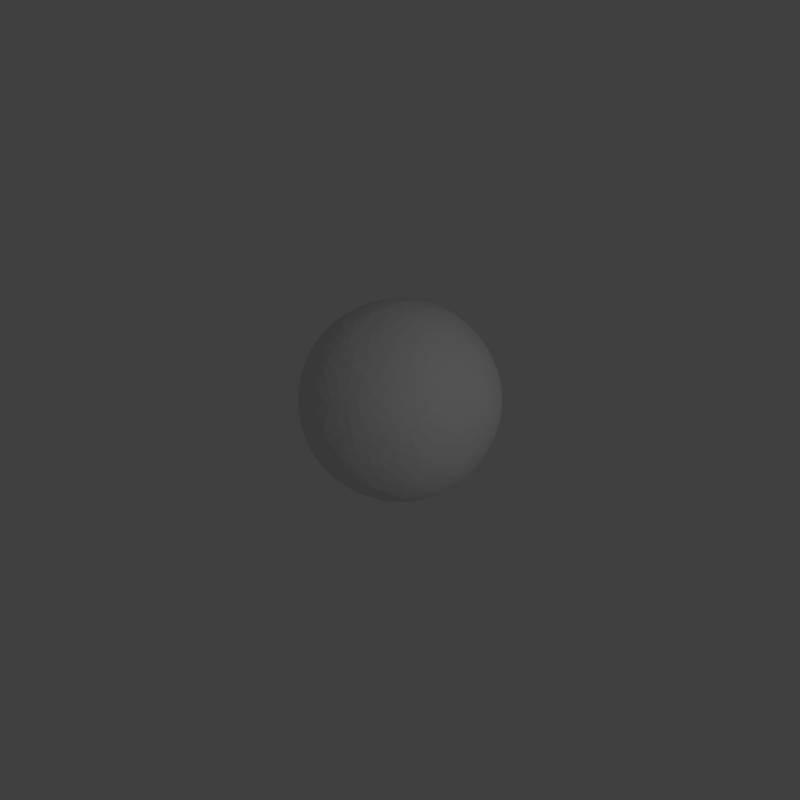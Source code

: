 # Source: newsmoke.blend  (saved by Blender 2.68.0; exported with 4.5.12 LTS)
import bpy
from mathutils import Matrix  # noqa: F401  (used for matrix-valued properties, if any)

bpy.ops.wm.read_factory_settings(use_empty=True)
scene = bpy.context.scene
scene.name = 'Scene'

# ---- collections
col_collection_1 = bpy.data.collections.new('Collection 1'); scene.collection.children.link(col_collection_1)

# ---- materials (node trees are filled in below, after node groups)
mat_material_001 = bpy.data.materials.new('Material.001')
mat_material_001.alpha_threshold = 0.0
mat_material_001.use_transparent_shadow = False
mat_material_001.roughness = 0.5
mat_material_003 = bpy.data.materials.new('Material.003')
mat_material_003.alpha_threshold = 0.0
mat_material_003.use_transparent_shadow = False
mat_material_003.roughness = 0.5
mat_material_003.line_color = (0.0, 0.0, 0.0, 1.0)

# ---- material node trees

# ---- world
world_world = bpy.data.worlds.new('World'); scene.world = world_world
world_world.color = (0.05088, 0.05088, 0.05088)
world_world.use_sun_shadow = False
world_world.sun_shadow_jitter_overblur = 0.0
world_world.cycles.sampling_method = 'MANUAL'
world_world.cycles.sample_map_resolution = 256

# ---- cameras
cam_camera = bpy.data.cameras.new('Camera')
cam_camera.clip_end = 100.0
cam_camera.lens = 35.0
cam_camera.sensor_width = 32.0
cam_camera.sensor_height = 18.0
cam_camera.ortho_scale = 7.314
cam_camera.dof.focus_distance = 0.0
cam_camera.dof.aperture_fstop = 128.0

# ---- lights
light_lamp = bpy.data.lights.new('Lamp', 'POINT')
light_lamp.transmission_factor = 0.0
light_lamp.cutoff_distance = 30.0
light_lamp.energy = 100.0
light_lamp.shadow_buffer_clip_start = 1.001
light_lamp.shadow_soft_size = 0.1
light_lamp.shadow_maximum_resolution = 0.006
light_lamp.use_absolute_resolution = True
light_lamp.cycles.use_multiple_importance_sampling = False

# ---- meshes
me_icosphere = bpy.data.meshes.new('Icosphere')
me_icosphere.from_pydata([(0.08587, -0.2643, -0.8901), (0.1363, -0.2137, -0.8992), (0.1055, -0.3246, -0.8664), (0.01534, -0.2529, -0.8992), (0.05267, -0.1621, -0.9191), (0.2056, -0.2782, -0.8645), (-0.002866, -0.3459, -0.8645), (0.6588, -0.2767, -0.5992), (0.6199, -0.3357, -0.6131), (0.6449, -0.2206, -0.6344), (0.7074, -0.2721, -0.5462), (0.6741, -0.3659, -0.5344), (0.5675, -0.2835, -0.6817), (0.7183, -0.1739, -0.5664), (-0.2248, -0.1633, -0.8901), (-0.1611, -0.1956, -0.8992), (-0.2761, -0.2006, -0.8664), (-0.2358, -0.09275, -0.8992), (-0.1379, -0.1002, -0.9191), (-0.201, -0.2815, -0.8645), (-0.3299, -0.1042, -0.8645), (-0.2248, 0.1633, -0.8901), (-0.2358, 0.09275, -0.8992), (-0.2761, 0.2006, -0.8664), (-0.1611, 0.1956, -0.8992), (-0.1379, 0.1002, -0.9191), (-0.3299, 0.1042, -0.8645), (-0.201, 0.2815, -0.8645), (0.08587, 0.2643, -0.8901), (0.01534, 0.2529, -0.8992), (0.1055, 0.3246, -0.8664), (0.1363, 0.2137, -0.8992), (0.05267, 0.1621, -0.9191), (-0.002866, 0.3459, -0.8645), (0.2056, 0.2782, -0.8645), (0.8305, -0.2767, -0.3213), (0.8049, -0.2721, -0.3884), (0.8558, -0.2206, -0.2931), (0.8256, -0.3357, -0.2803), (0.7794, -0.3659, -0.3639), (0.8279, -0.1739, -0.3892), (0.8635, -0.2835, -0.2027), (-0.006552, -0.8754, -0.3213), (-0.01009, -0.8496, -0.3884), (0.05465, -0.8821, -0.2931), (-0.06417, -0.8889, -0.2803), (-0.1071, -0.8543, -0.3639), (0.09043, -0.8411, -0.3892), (-0.002817, -0.9088, -0.2027), (-0.8346, -0.2643, -0.3213), (-0.8112, -0.2529, -0.3884), (-0.8221, -0.3246, -0.2931), (-0.8652, -0.2137, -0.2803), (-0.8456, -0.1621, -0.3639), (-0.772, -0.3459, -0.3892), (-0.8652, -0.2782, -0.2027), (-0.5092, 0.7121, -0.3213), (-0.4912, 0.6933, -0.3884), (-0.5627, 0.6815, -0.2931), (-0.4706, 0.7569, -0.2803), (-0.4155, 0.7541, -0.3639), (-0.5675, 0.6273, -0.3892), (-0.5319, 0.7369, -0.2027), (0.5198, 0.7043, -0.3213), (0.5076, 0.6814, -0.3884), (0.4743, 0.7458, -0.2931), (0.5744, 0.6814, -0.2803), (0.5888, 0.6282, -0.3639), (0.4212, 0.7336, -0.3892), (0.5365, 0.7336, -0.2027), (0.7446, -0.541, -0.1495), (0.7768, -0.4858, -0.1827), (0.7504, -0.5452, -0.08222), (0.7021, -0.5887, -0.1827), (0.7267, -0.528, -0.2586), (0.8087, -0.4521, -0.09317), (0.6799, -0.6294, -0.09317), (-0.2844, -0.8754, -0.1495), (-0.222, -0.8889, -0.1827), (-0.2866, -0.8821, -0.08222), (-0.3429, -0.8496, -0.1827), (-0.2776, -0.8543, -0.2586), (-0.18, -0.9088, -0.09317), (-0.3885, -0.8411, -0.09317), (-0.9204, 0.0, -0.1495), (-0.914, -0.06357, -0.1827), (-0.9275, 0.0, -0.08222), (-0.914, 0.06357, -0.1827), (-0.8983, 0.0, -0.2586), (-0.92, -0.1096, -0.09317), (-0.92, 0.1096, -0.09317), (-0.2844, 0.8754, -0.1495), (-0.3429, 0.8496, -0.1827), (-0.2866, 0.8821, -0.08222), (-0.222, 0.8889, -0.1827), (-0.2776, 0.8543, -0.2586), (-0.3885, 0.8411, -0.09317), (-0.18, 0.9088, -0.09317), (0.7446, 0.541, -0.1495), (0.7021, 0.5887, -0.1827), (0.7504, 0.5452, -0.08222), (0.7768, 0.4858, -0.1827), (0.7267, 0.528, -0.2586), (0.6799, 0.6294, -0.09317), (0.8087, 0.4521, -0.09317), (0.3703, -0.6111, 0.5992), (0.4123, -0.636, 0.5462), (0.3921, -0.5576, 0.6344), (0.3042, -0.636, 0.6131), (0.3303, -0.6922, 0.5344), (0.4789, -0.5629, 0.5664), (0.2924, -0.5629, 0.6817), (-0.4668, -0.541, 0.5992), (-0.4774, -0.5887, 0.5462), (-0.4091, -0.5452, 0.6344), (-0.5109, -0.4858, 0.6131), (-0.5563, -0.528, 0.5344), (-0.3874, -0.6294, 0.5664), (-0.445, -0.4521, 0.6817), (-0.6588, 0.2767, 0.5992), (-0.7074, 0.2721, 0.5462), (-0.6449, 0.2206, 0.6344), (-0.6199, 0.3357, 0.6131), (-0.6741, 0.3659, 0.5344), (-0.7183, 0.1739, 0.5664), (-0.5675, 0.2835, 0.6817), (0.05962, 0.7121, 0.5992), (0.04023, 0.7569, 0.5462), (0.01053, 0.6815, 0.6344), (0.1277, 0.6933, 0.6131), (0.1397, 0.7541, 0.5344), (-0.05659, 0.7369, 0.5664), (0.09429, 0.6273, 0.6817), (0.6956, 0.1633, 0.5992), (0.7323, 0.1956, 0.5462), (0.6514, 0.2006, 0.6344), (0.6988, 0.09275, 0.6131), (0.7604, 0.1002, 0.5344), (0.6834, 0.2815, 0.5664), (0.6257, 0.1042, 0.6817), (-0.05962, -0.7121, -0.5992), (-0.01053, -0.6815, -0.6344), (-0.04023, -0.7569, -0.5462), (-0.1277, -0.6933, -0.6131), (-0.09429, -0.6273, -0.6817), (0.05659, -0.7369, -0.5664), (-0.1397, -0.7541, -0.5344), (0.1734, -0.5338, -0.7347), (0.1549, -0.4766, -0.7782), (0.2433, -0.5408, -0.7106), (0.1211, -0.5806, -0.7106), (0.05162, -0.5153, -0.7672), (0.2611, -0.4472, -0.7672), (0.2032, -0.6255, -0.6514), (0.4668, -0.541, -0.5992), (0.5109, -0.4858, -0.6131), (0.4774, -0.5887, -0.5462), (0.4091, -0.5452, -0.6344), (0.445, -0.4521, -0.6817), (0.5563, -0.528, -0.5344), (0.3874, -0.6294, -0.5664), (0.6588, 0.2767, -0.5992), (0.6449, 0.2206, -0.6344), (0.6199, 0.3357, -0.6131), (0.7074, 0.2721, -0.5462), (0.7183, 0.1739, -0.5664), (0.5675, 0.2835, -0.6817), (0.6741, 0.3659, -0.5344), (0.5612, 0.0, -0.7347), (0.5896, -0.06424, -0.7106), (0.5011, 0.0, -0.7782), (0.5896, 0.06424, -0.7106), (0.6577, 0.0, -0.6514), (0.5061, -0.1102, -0.7672), (0.5061, 0.1102, -0.7672), (0.2779, 0.0, -0.8901), (0.2453, -0.06357, -0.8992), (0.2453, 0.06357, -0.8992), (0.3413, 0.0, -0.8664), (0.3281, -0.1096, -0.8645), (0.1704, 0.0, -0.9191), (0.3281, 0.1096, -0.8645), (-0.6956, -0.1633, -0.5992), (-0.6514, -0.2006, -0.6344), (-0.7323, -0.1956, -0.5462), (-0.6988, -0.09275, -0.6131), (-0.6257, -0.1042, -0.6817), (-0.6834, -0.2815, -0.5664), (-0.7604, -0.1002, -0.5344), (-0.4541, -0.3299, -0.7347), (-0.4054, -0.2946, -0.7782), (-0.4392, -0.3985, -0.7106), (-0.5147, -0.2946, -0.7106), (-0.4742, -0.2083, -0.7672), (-0.3447, -0.3866, -0.7672), (-0.5321, -0.3866, -0.6514), (-0.3703, -0.6111, -0.5992), (-0.3042, -0.636, -0.6131), (-0.4123, -0.636, -0.5462), (-0.3921, -0.5576, -0.6344), (-0.2924, -0.5629, -0.6817), (-0.3303, -0.6922, -0.5344), (-0.4789, -0.5629, -0.5664), (-0.3703, 0.6111, -0.5992), (-0.3921, 0.5576, -0.6344), (-0.4123, 0.636, -0.5462), (-0.3042, 0.636, -0.6131), (-0.2924, 0.5629, -0.6817), (-0.4789, 0.5629, -0.5664), (-0.3303, 0.6922, -0.5344), (-0.4541, 0.3299, -0.7347), (-0.4054, 0.2946, -0.7782), (-0.5147, 0.2946, -0.7106), (-0.4392, 0.3985, -0.7106), (-0.3447, 0.3866, -0.7672), (-0.4742, 0.2083, -0.7672), (-0.5321, 0.3866, -0.6514), (-0.6956, 0.1633, -0.5992), (-0.6988, 0.09275, -0.6131), (-0.7323, 0.1956, -0.5462), (-0.6514, 0.2006, -0.6344), (-0.6257, 0.1042, -0.6817), (-0.7604, 0.1002, -0.5344), (-0.6834, 0.2815, -0.5664), (0.4668, 0.541, -0.5992), (0.4091, 0.5452, -0.6344), (0.4774, 0.5887, -0.5462), (0.5109, 0.4858, -0.6131), (0.445, 0.4521, -0.6817), (0.3874, 0.6294, -0.5664), (0.5563, 0.528, -0.5344), (0.1734, 0.5338, -0.7347), (0.1549, 0.4766, -0.7782), (0.1211, 0.5806, -0.7106), (0.2433, 0.5408, -0.7106), (0.2611, 0.4472, -0.7672), (0.05162, 0.5153, -0.7672), (0.2032, 0.6255, -0.6514), (-0.05962, 0.7121, -0.5992), (-0.1277, 0.6933, -0.6131), (-0.04023, 0.7569, -0.5462), (-0.01053, 0.6815, -0.6344), (-0.09429, 0.6273, -0.6817), (-0.1397, 0.7541, -0.5344), (0.05659, 0.7369, -0.5664), (0.9204, 0.0, 0.1495), (0.9275, 0.0, 0.08222), (0.914, 0.06357, 0.1827), (0.914, -0.06357, 0.1827), (0.92, -0.1096, 0.09317), (0.92, 0.1096, 0.09317), (0.8983, 0.0, 0.2586), (0.9081, 0.0, -0.1734), (0.8993, -0.06424, -0.2095), (0.8993, 0.06424, -0.2095), (0.9202, 0.0, -0.1002), (0.9125, -0.1102, -0.1095), (0.8767, 0.0, -0.2969), (0.9125, 0.1102, -0.1095), (0.8305, 0.2767, -0.3213), (0.8049, 0.2721, -0.3884), (0.8256, 0.3357, -0.2803), (0.8558, 0.2206, -0.2931), (0.8279, 0.1739, -0.3892), (0.7794, 0.3659, -0.3639), (0.8635, 0.2835, -0.2027), (0.2844, -0.8754, 0.1495), (0.2866, -0.8821, 0.08222), (0.3429, -0.8496, 0.1827), (0.222, -0.8889, 0.1827), (0.18, -0.9088, 0.09317), (0.3885, -0.8411, 0.09317), (0.2776, -0.8543, 0.2586), (0.2806, -0.8637, -0.1734), (0.2168, -0.8751, -0.2095), (0.339, -0.8354, -0.2095), (0.2843, -0.8751, -0.1002), (0.1772, -0.9019, -0.1095), (0.2709, -0.8338, -0.2969), (0.3868, -0.8338, -0.1095), (0.5198, -0.7043, -0.3213), (0.5076, -0.6814, -0.3884), (0.5744, -0.6814, -0.2803), (0.4743, -0.7458, -0.2931), (0.4212, -0.7336, -0.3892), (0.5888, -0.6282, -0.3639), (0.5365, -0.7336, -0.2027), (-0.7446, -0.541, 0.1495), (-0.7504, -0.5452, 0.08222), (-0.7021, -0.5887, 0.1827), (-0.7768, -0.4858, 0.1827), (-0.8087, -0.4521, 0.09317), (-0.6799, -0.6294, 0.09317), (-0.7267, -0.528, 0.2586), (-0.7347, -0.5338, -0.1734), (-0.7653, -0.4766, -0.2095), (-0.6898, -0.5806, -0.2095), (-0.7444, -0.5408, -0.1002), (-0.803, -0.4472, -0.1095), (-0.7093, -0.5153, -0.2969), (-0.6735, -0.6255, -0.1095), (-0.5092, -0.7121, -0.3213), (-0.4912, -0.6933, -0.3884), (-0.4706, -0.7569, -0.2803), (-0.5627, -0.6815, -0.2931), (-0.5675, -0.6273, -0.3892), (-0.4155, -0.7541, -0.3639), (-0.5319, -0.7369, -0.2027), (-0.7446, 0.541, 0.1495), (-0.7504, 0.5452, 0.08222), (-0.7768, 0.4858, 0.1827), (-0.7021, 0.5887, 0.1827), (-0.6799, 0.6294, 0.09317), (-0.8087, 0.4521, 0.09317), (-0.7267, 0.528, 0.2586), (-0.7347, 0.5338, -0.1734), (-0.6898, 0.5806, -0.2095), (-0.7653, 0.4766, -0.2095), (-0.7444, 0.5408, -0.1002), (-0.6735, 0.6255, -0.1095), (-0.7093, 0.5153, -0.2969), (-0.803, 0.4472, -0.1095), (-0.8346, 0.2643, -0.3213), (-0.8112, 0.2529, -0.3884), (-0.8652, 0.2137, -0.2803), (-0.8221, 0.3246, -0.2931), (-0.772, 0.3459, -0.3892), (-0.8456, 0.1621, -0.3639), (-0.8652, 0.2782, -0.2027), (0.2844, 0.8754, 0.1495), (0.2866, 0.8821, 0.08222), (0.222, 0.8889, 0.1827), (0.3429, 0.8496, 0.1827), (0.3885, 0.8411, 0.09317), (0.18, 0.9088, 0.09317), (0.2776, 0.8543, 0.2586), (0.2806, 0.8637, -0.1734), (0.339, 0.8354, -0.2095), (0.2168, 0.8751, -0.2095), (0.2843, 0.8751, -0.1002), (0.3868, 0.8338, -0.1095), (0.2709, 0.8338, -0.2969), (0.1772, 0.9019, -0.1095), (-0.006552, 0.8754, -0.3213), (-0.01009, 0.8496, -0.3884), (-0.06417, 0.8889, -0.2803), (0.05465, 0.8821, -0.2931), (0.09043, 0.8411, -0.3892), (-0.1071, 0.8543, -0.3639), (-0.002816, 0.9088, -0.2027), (0.5092, -0.7121, 0.3213), (0.5627, -0.6815, 0.2931), (0.4912, -0.6933, 0.3884), (0.4706, -0.7569, 0.2803), (0.5319, -0.7369, 0.2027), (0.5675, -0.6273, 0.3892), (0.4155, -0.7541, 0.3639), (0.7347, -0.5338, 0.1734), (0.7444, -0.5408, 0.1002), (0.7653, -0.4766, 0.2095), (0.6898, -0.5806, 0.2095), (0.6735, -0.6255, 0.1095), (0.803, -0.4472, 0.1095), (0.7093, -0.5153, 0.2969), (0.8346, -0.2643, 0.3213), (0.8652, -0.2137, 0.2803), (0.8112, -0.2529, 0.3884), (0.8221, -0.3246, 0.2931), (0.8652, -0.2782, 0.2027), (0.8456, -0.1621, 0.3639), (0.772, -0.3459, 0.3892), (-0.5198, -0.7043, 0.3213), (-0.4743, -0.7458, 0.2931), (-0.5076, -0.6814, 0.3884), (-0.5744, -0.6814, 0.2803), (-0.5365, -0.7336, 0.2027), (-0.4212, -0.7336, 0.3892), (-0.5888, -0.6282, 0.3639), (-0.2806, -0.8637, 0.1734), (-0.2843, -0.8751, 0.1002), (-0.2168, -0.8751, 0.2095), (-0.339, -0.8354, 0.2095), (-0.3868, -0.8338, 0.1095), (-0.1772, -0.9019, 0.1095), (-0.2709, -0.8338, 0.2969), (0.006552, -0.8754, 0.3213), (0.06417, -0.8889, 0.2803), (0.01009, -0.8496, 0.3884), (-0.05465, -0.8821, 0.2931), (0.002816, -0.9088, 0.2027), (0.1071, -0.8543, 0.3639), (-0.09043, -0.8411, 0.3892), (-0.8305, 0.2767, 0.3213), (-0.8558, 0.2206, 0.2931), (-0.8049, 0.2721, 0.3884), (-0.8256, 0.3357, 0.2803), (-0.8635, 0.2835, 0.2027), (-0.8279, 0.1739, 0.3892), (-0.7794, 0.3659, 0.3639), (-0.9081, 0.0, 0.1734), (-0.9202, 0.0, 0.1002), (-0.8993, -0.06424, 0.2095), (-0.8993, 0.06424, 0.2095), (-0.9125, 0.1102, 0.1095), (-0.9125, -0.1102, 0.1095), (-0.8767, 0.0, 0.2969), (-0.8305, -0.2767, 0.3213), (-0.8256, -0.3357, 0.2803), (-0.8049, -0.2721, 0.3884), (-0.8558, -0.2206, 0.2931), (-0.8635, -0.2835, 0.2027), (-0.7794, -0.3659, 0.3639), (-0.8279, -0.1739, 0.3892), (0.006552, 0.8754, 0.3213), (-0.05465, 0.8821, 0.2931), (0.01009, 0.8496, 0.3884), (0.06417, 0.8889, 0.2803), (0.002817, 0.9088, 0.2027), (-0.09043, 0.8411, 0.3892), (0.1071, 0.8543, 0.3639), (-0.2806, 0.8637, 0.1734), (-0.2843, 0.8751, 0.1002), (-0.339, 0.8354, 0.2095), (-0.2168, 0.8751, 0.2095), (-0.1772, 0.9019, 0.1095), (-0.3868, 0.8338, 0.1095), (-0.2709, 0.8338, 0.2969), (-0.5198, 0.7043, 0.3213), (-0.5744, 0.6814, 0.2803), (-0.5076, 0.6814, 0.3884), (-0.4743, 0.7458, 0.2931), (-0.5365, 0.7336, 0.2027), (-0.5888, 0.6282, 0.3639), (-0.4212, 0.7336, 0.3892), (0.8346, 0.2643, 0.3213), (0.8221, 0.3246, 0.2931), (0.8112, 0.2529, 0.3884), (0.8652, 0.2137, 0.2803), (0.8652, 0.2782, 0.2027), (0.772, 0.3459, 0.3892), (0.8456, 0.1621, 0.3639), (0.7347, 0.5338, 0.1734), (0.7444, 0.5408, 0.1002), (0.6898, 0.5806, 0.2095), (0.7653, 0.4766, 0.2095), (0.803, 0.4472, 0.1095), (0.6735, 0.6255, 0.1095), (0.7093, 0.5153, 0.2969), (0.5092, 0.7121, 0.3213), (0.4706, 0.7569, 0.2803), (0.4912, 0.6933, 0.3884), (0.5627, 0.6815, 0.2931), (0.5319, 0.7369, 0.2027), (0.4155, 0.7541, 0.3639), (0.5675, 0.6273, 0.3892), (0.2248, -0.1633, 0.8901), (0.2761, -0.2006, 0.8664), (0.2358, -0.09275, 0.8992), (0.1611, -0.1956, 0.8992), (0.201, -0.2815, 0.8645), (0.3299, -0.1042, 0.8645), (0.1379, -0.1002, 0.9191), (0.4541, -0.3299, 0.7347), (0.4392, -0.3985, 0.7106), (0.5147, -0.2946, 0.7106), (0.4054, -0.2946, 0.7782), (0.3447, -0.3866, 0.7672), (0.5321, -0.3866, 0.6514), (0.4742, -0.2083, 0.7672), (0.6956, -0.1633, 0.5992), (0.7323, -0.1956, 0.5462), (0.6988, -0.09275, 0.6131), (0.6514, -0.2006, 0.6344), (0.6834, -0.2815, 0.5664), (0.7604, -0.1002, 0.5344), (0.6257, -0.1042, 0.6817), (-0.08587, -0.2643, 0.8901), (-0.1055, -0.3246, 0.8664), (-0.01534, -0.2529, 0.8992), (-0.1363, -0.2137, 0.8992), (-0.2056, -0.2782, 0.8645), (0.002866, -0.3459, 0.8645), (-0.05267, -0.1621, 0.9191), (-0.1734, -0.5338, 0.7347), (-0.2433, -0.5408, 0.7106), (-0.1211, -0.5806, 0.7106), (-0.1549, -0.4766, 0.7782), (-0.2611, -0.4472, 0.7672), (-0.2032, -0.6255, 0.6514), (-0.05162, -0.5153, 0.7672), (0.05962, -0.7121, 0.5992), (0.04023, -0.7569, 0.5462), (0.1277, -0.6933, 0.6131), (0.01053, -0.6815, 0.6344), (-0.05659, -0.7369, 0.5664), (0.1397, -0.7541, 0.5344), (0.09429, -0.6273, 0.6817), (-0.2779, 0.0, 0.8901), (-0.3413, 0.0, 0.8664), (-0.2453, -0.06357, 0.8992), (-0.2453, 0.06357, 0.8992), (-0.3281, 0.1096, 0.8645), (-0.3281, -0.1096, 0.8645), (-0.1704, 0.0, 0.9191), (-0.5612, 0.0, 0.7347), (-0.5896, 0.06424, 0.7106), (-0.5896, -0.06424, 0.7106), (-0.5011, 0.0, 0.7782), (-0.5061, 0.1102, 0.7672), (-0.6577, 0.0, 0.6514), (-0.5061, -0.1102, 0.7672), (-0.6588, -0.2767, 0.5992), (-0.7074, -0.2721, 0.5462), (-0.6199, -0.3357, 0.6131), (-0.6449, -0.2206, 0.6344), (-0.7183, -0.1739, 0.5664), (-0.6741, -0.3659, 0.5344), (-0.5675, -0.2835, 0.6817), (-0.08587, 0.2643, 0.8901), (-0.1055, 0.3246, 0.8664), (-0.1363, 0.2137, 0.8992), (-0.01534, 0.2529, 0.8992), (0.002866, 0.3459, 0.8645), (-0.2056, 0.2782, 0.8645), (-0.05267, 0.1621, 0.9191), (-0.1734, 0.5338, 0.7347), (-0.1211, 0.5806, 0.7106), (-0.2433, 0.5408, 0.7106), (-0.1549, 0.4766, 0.7782), (-0.05162, 0.5153, 0.7672), (-0.2032, 0.6255, 0.6514), (-0.2611, 0.4472, 0.7672), (-0.4668, 0.541, 0.5992), (-0.4774, 0.5887, 0.5462), (-0.5109, 0.4858, 0.6131), (-0.4091, 0.5452, 0.6344), (-0.3874, 0.6294, 0.5664), (-0.5563, 0.528, 0.5344), (-0.445, 0.4521, 0.6817), (0.2248, 0.1633, 0.8901), (0.2761, 0.2006, 0.8664), (0.1611, 0.1956, 0.8992), (0.2358, 0.09275, 0.8992), (0.3299, 0.1042, 0.8645), (0.201, 0.2815, 0.8645), (0.1379, 0.1002, 0.9191), (0.4541, 0.3299, 0.7347), (0.5147, 0.2946, 0.7106), (0.4392, 0.3985, 0.7106), (0.4054, 0.2946, 0.7782), (0.4742, 0.2083, 0.7672), (0.5321, 0.3866, 0.6514), (0.3447, 0.3866, 0.7672), (0.3703, 0.6111, 0.5992), (0.4123, 0.636, 0.5462), (0.3042, 0.636, 0.6131), (0.3921, 0.5576, 0.6344), (0.4789, 0.5629, 0.5664), (0.3303, 0.6922, 0.5344), (0.2924, 0.5629, 0.6817), (0.4971, -0.3612, -0.7001), (0.5653, -0.4107, -0.6193), (0.6224, -0.4522, -0.5305), (0.09445, -0.7909, -0.4829), (-0.02056, -0.8064, -0.4701), (-0.1322, -0.8083, -0.4499), (-0.1086, -0.3342, -0.8627), (-0.07461, -0.2296, -0.9019), (-0.04032, -0.1241, -0.9253), (0.4971, 0.3612, -0.7001), (0.5653, 0.4107, -0.6193), (0.6224, 0.4522, -0.5305), (0.7814, -0.1546, -0.4829), (0.7606, -0.2688, -0.4701), (0.7279, -0.3755, -0.4499), (-0.723, -0.3342, -0.4829), (-0.7733, -0.2296, -0.4701), (-0.8096, -0.1241, -0.4499), (-0.3514, 0.0, -0.8627), (-0.2415, 0.0, -0.9019), (-0.1305, 0.0, -0.9253), (-0.5413, 0.5844, -0.4829), (-0.4574, 0.6645, -0.4701), (-0.3682, 0.7316, -0.4499), (-0.1086, 0.3342, -0.8627), (-0.07461, 0.2296, -0.9019), (-0.04032, 0.1241, -0.9253), (0.3885, 0.6954, -0.4829), (0.4906, 0.6403, -0.4701), (0.582, 0.5763, -0.4499), (0.8988, 0.2066, 0.1315), (0.894, 0.1419, 0.2286), (0.8748, 0.07669, 0.3194), (0.8485, -0.3612, -0.1315), (0.8067, -0.4107, -0.2286), (0.7528, -0.4522, -0.3194), (0.4742, -0.7909, 0.1315), (0.4112, -0.8064, 0.2286), (0.3433, -0.8083, 0.3194), (-0.08127, -0.9186, -0.1315), (-0.1413, -0.8941, -0.2286), (-0.1974, -0.8557, -0.3194), (-0.6057, -0.6954, 0.1315), (-0.6399, -0.6403, 0.2286), (-0.6627, -0.5763, 0.3194), (-0.8988, -0.2066, -0.1315), (-0.894, -0.1419, -0.2286), (-0.8748, -0.07669, -0.3194), (-0.8485, 0.3612, 0.1315), (-0.8067, 0.4107, 0.2286), (-0.7528, 0.4522, 0.3194), (-0.4742, 0.7909, -0.1315), (-0.4112, 0.8064, -0.2286), (-0.3433, 0.8083, -0.3194), (0.08127, 0.9186, 0.1315), (0.1413, 0.8941, 0.2286), (0.1974, 0.8557, 0.3194), (0.6057, 0.6954, -0.1315), (0.6399, 0.6403, -0.2286), (0.6627, 0.5763, -0.3194), (0.5413, -0.5844, 0.4829), (0.4574, -0.6645, 0.4701), (0.3682, -0.7316, 0.4499), (-0.3885, -0.6954, 0.4829), (-0.4906, -0.6403, 0.4701), (-0.582, -0.5763, 0.4499), (-0.7814, 0.1546, 0.4829), (-0.7606, 0.2688, 0.4701), (-0.7279, 0.3755, 0.4499), (-0.09445, 0.7909, 0.4829), (0.02056, 0.8064, 0.4701), (0.1322, 0.8083, 0.4499), (0.723, 0.3342, 0.4829), (0.7733, 0.2296, 0.4701), (0.8096, 0.1241, 0.4499), (0.3514, 0.0, 0.8627), (0.2415, 0.0, 0.9019), (0.1305, 0.0, 0.9253), (0.1899, -0.5844, 0.7001), (0.2159, -0.6645, 0.6193), (0.2377, -0.7316, 0.5305), (-0.4971, -0.3612, 0.7001), (-0.5653, -0.4107, 0.6193), (-0.6224, -0.4522, 0.5305), (-0.4971, 0.3612, 0.7001), (-0.5653, 0.4107, 0.6193), (-0.6224, 0.4522, 0.5305), (0.1899, 0.5844, 0.7001), (0.2159, 0.6645, 0.6193), (0.2377, 0.7316, 0.5305), (0.2843, -0.2066, -0.8627), (0.1953, -0.1419, -0.9019), (0.1056, -0.07669, -0.9253), (0.3885, -0.6954, -0.4829), (0.4906, -0.6403, -0.4701), (0.582, -0.5763, -0.4499), (-0.1899, -0.5844, -0.7001), (-0.2159, -0.6645, -0.6193), (-0.2377, -0.7316, -0.5305), (0.2843, 0.2066, -0.8627), (0.1953, 0.1419, -0.9019), (0.1056, 0.07669, -0.9253), (0.7814, 0.1546, -0.4829), (0.7606, 0.2688, -0.4701), (0.7279, 0.3755, -0.4499), (-0.5413, -0.5844, -0.4829), (-0.4574, -0.6645, -0.4701), (-0.3682, -0.7316, -0.4499), (-0.6144, 0.0, -0.7001), (-0.6987, 0.0, -0.6193), (-0.7693, 0.0, -0.5305), (-0.723, 0.3342, -0.4829), (-0.7733, 0.2296, -0.4701), (-0.8096, 0.1241, -0.4499), (-0.1899, 0.5844, -0.7001), (-0.2159, 0.6645, -0.6193), (-0.2377, 0.7316, -0.5305), (0.09445, 0.7909, -0.4829), (-0.02056, 0.8064, -0.4701), (-0.1322, 0.8083, -0.4499), (0.8485, 0.3612, -0.1315), (0.8067, 0.4107, -0.2286), (0.7528, 0.4522, -0.3194), (0.8988, -0.2066, 0.1315), (0.894, -0.1419, 0.2286), (0.8748, -0.07669, 0.3194), (0.6057, -0.6954, -0.1315), (0.6399, -0.6403, -0.2286), (0.6627, -0.5763, -0.3194), (0.08127, -0.9186, 0.1315), (0.1413, -0.8941, 0.2286), (0.1974, -0.8557, 0.3194), (-0.4742, -0.7909, -0.1315), (-0.4112, -0.8064, -0.2286), (-0.3433, -0.8083, -0.3194), (-0.8485, -0.3612, 0.1315), (-0.8067, -0.4107, 0.2286), (-0.7528, -0.4522, 0.3194), (-0.8988, 0.2066, -0.1315), (-0.894, 0.1419, -0.2286), (-0.8748, 0.07669, -0.3194), (-0.6057, 0.6954, 0.1315), (-0.6399, 0.6403, 0.2286), (-0.6627, 0.5763, 0.3194), (-0.08127, 0.9186, -0.1315), (-0.1413, 0.8941, -0.2286), (-0.1974, 0.8557, -0.3194), (0.4742, 0.7909, 0.1315), (0.4112, 0.8064, 0.2286), (0.3433, 0.8083, 0.3194), (0.723, -0.3342, 0.4829), (0.7733, -0.2296, 0.4701), (0.8096, -0.1241, 0.4499), (-0.09445, -0.7909, 0.4829), (0.02056, -0.8064, 0.4701), (0.1322, -0.8083, 0.4499), (-0.7814, -0.1546, 0.4829), (-0.7606, -0.2688, 0.4701), (-0.7279, -0.3755, 0.4499), (-0.3885, 0.6954, 0.4829), (-0.4906, 0.6403, 0.4701), (-0.582, 0.5763, 0.4499), (0.5413, 0.5844, 0.4829), (0.4574, 0.6645, 0.4701), (0.3682, 0.7316, 0.4499), (0.6144, 0.0, 0.7001), (0.6987, 0.0, 0.6193), (0.7693, 0.0, 0.5305), (0.1086, -0.3342, 0.8627), (0.07461, -0.2296, 0.9019), (0.04032, -0.1241, 0.9253), (-0.2843, -0.2066, 0.8627), (-0.1953, -0.1419, 0.9019), (-0.1056, -0.07669, 0.9253), (-0.2843, 0.2066, 0.8627), (-0.1953, 0.1419, 0.9019), (-0.1056, 0.07669, 0.9253), (0.1086, 0.3342, 0.8627), (0.07461, 0.2296, 0.9019), (0.04032, 0.1241, 0.9253), (-0.03572, -0.565, -0.7348), (0.05395, -0.6341, -0.6737), (0.141, -0.6934, -0.5998), (0.00643, -0.4353, -0.8191), (0.13, -0.4001, -0.8258), (0.2507, -0.3559, -0.8191), (0.2935, -0.6439, -0.5998), (0.3291, -0.5447, -0.6737), (0.361, -0.4361, -0.7348), (0.7031, 0.08018, -0.5998), (0.6197, 0.1446, -0.6737), (0.5263, 0.2086, -0.7348), (0.7031, -0.08018, -0.5998), (0.6197, -0.1446, -0.6737), (0.5263, -0.2086, -0.7348), (0.416, 0.1284, -0.8191), (0.4206, 0.0, -0.8258), (0.416, -0.1284, -0.8191), (-0.5484, -0.1406, -0.7348), (-0.5864, -0.2472, -0.6737), (-0.6159, -0.3484, -0.5998), (-0.412, -0.1406, -0.8191), (-0.3403, -0.2472, -0.8258), (-0.2611, -0.3484, -0.8191), (-0.5217, -0.4781, -0.5998), (-0.4163, -0.4813, -0.6737), (-0.3032, -0.4781, -0.7348), (-0.3032, 0.4781, -0.7348), (-0.4163, 0.4813, -0.6737), (-0.5217, 0.4781, -0.5998), (-0.2611, 0.3484, -0.8191), (-0.3403, 0.2472, -0.8258), (-0.412, 0.1406, -0.8191), (-0.6159, 0.3484, -0.5998), (-0.5864, 0.2472, -0.6737), (-0.5484, 0.1406, -0.7348), (0.361, 0.4361, -0.7348), (0.3291, 0.5447, -0.6737), (0.2935, 0.6439, -0.5998), (0.2507, 0.3559, -0.8191), (0.13, 0.4001, -0.8258), (0.00643, 0.4353, -0.8191), (0.141, 0.6934, -0.5998), (0.05395, 0.6341, -0.6737), (-0.03572, 0.565, -0.7348), (0.9187, -0.1284, -0.005726), (0.9267, 0.0, -0.006952), (0.9187, 0.1284, -0.005726), (0.8926, -0.2086, -0.1421), (0.8797, -0.1446, -0.253), (0.8509, -0.08018, -0.3606), (0.8926, 0.2086, -0.1421), (0.8797, 0.1446, -0.253), (0.8509, 0.08018, -0.3606), (0.1618, -0.9134, -0.005725), (0.2864, -0.8813, -0.006952), (0.406, -0.834, -0.005725), (0.07747, -0.9134, -0.1421), (0.1343, -0.8813, -0.253), (0.1867, -0.834, -0.3606), (0.4742, -0.7845, -0.1421), (0.4094, -0.7919, -0.253), (0.3392, -0.7845, -0.3606), (-0.8187, -0.4361, -0.005725), (-0.7497, -0.5447, -0.006952), (-0.6678, -0.6439, -0.005725), (-0.8448, -0.3559, -0.1421), (-0.7967, -0.4001, -0.253), (-0.7355, -0.4353, -0.3606), (-0.5996, -0.6934, -0.1421), (-0.6267, -0.6341, -0.253), (-0.6413, -0.565, -0.3606), (-0.6678, 0.6439, -0.005725), (-0.7497, 0.5447, -0.006952), (-0.8187, 0.4361, -0.005725), (-0.5996, 0.6934, -0.1421), (-0.6267, 0.6341, -0.253), (-0.6413, 0.565, -0.3606), (-0.8448, 0.3559, -0.1421), (-0.7967, 0.4001, -0.253), (-0.7355, 0.4353, -0.3606), (0.406, 0.834, -0.005725), (0.2864, 0.8813, -0.006952), (0.1618, 0.9134, -0.005725), (0.4742, 0.7845, -0.1421), (0.4094, 0.7919, -0.253), (0.3392, 0.7845, -0.3606), (0.07747, 0.9134, -0.1421), (0.1343, 0.8813, -0.253), (0.1867, 0.834, -0.3606), (0.5996, -0.6934, 0.1421), (0.6267, -0.6341, 0.253), (0.6413, -0.565, 0.3606), (0.6678, -0.6439, 0.005725), (0.7497, -0.5447, 0.006952), (0.8187, -0.4361, 0.005725), (0.7355, -0.4353, 0.3606), (0.7967, -0.4001, 0.253), (0.8448, -0.3559, 0.1421), (-0.4742, -0.7845, 0.1421), (-0.4094, -0.7919, 0.253), (-0.3392, -0.7845, 0.3606), (-0.406, -0.834, 0.005725), (-0.2864, -0.8813, 0.006952), (-0.1618, -0.9134, 0.005725), (-0.1867, -0.834, 0.3606), (-0.1343, -0.8813, 0.253), (-0.07747, -0.9134, 0.1421), (-0.8926, 0.2086, 0.1421), (-0.8797, 0.1446, 0.253), (-0.8509, 0.08018, 0.3606), (-0.9187, 0.1284, 0.005726), (-0.9267, 0.0, 0.006952), (-0.9187, -0.1284, 0.005726), (-0.8509, -0.08018, 0.3606), (-0.8797, -0.1446, 0.253), (-0.8926, -0.2086, 0.1421), (-0.07747, 0.9134, 0.1421), (-0.1343, 0.8813, 0.253), (-0.1867, 0.834, 0.3606), (-0.1618, 0.9134, 0.005725), (-0.2864, 0.8813, 0.006952), (-0.406, 0.834, 0.005725), (-0.3392, 0.7845, 0.3606), (-0.4094, 0.7919, 0.253), (-0.4742, 0.7845, 0.1421), (0.8448, 0.3559, 0.1421), (0.7967, 0.4001, 0.253), (0.7355, 0.4353, 0.3606), (0.8187, 0.4361, 0.005725), (0.7497, 0.5447, 0.006952), (0.6678, 0.6439, 0.005725), (0.6413, 0.565, 0.3606), (0.6267, 0.6341, 0.253), (0.5996, 0.6934, 0.1421), (0.2611, -0.3484, 0.8191), (0.3403, -0.2472, 0.8258), (0.412, -0.1406, 0.8191), (0.3032, -0.4781, 0.7348), (0.4163, -0.4813, 0.6737), (0.5217, -0.4781, 0.5998), (0.5484, -0.1406, 0.7348), (0.5864, -0.2472, 0.6737), (0.6159, -0.3484, 0.5998), (-0.2507, -0.3559, 0.8191), (-0.13, -0.4001, 0.8258), (-0.00643, -0.4353, 0.8191), (-0.361, -0.4361, 0.7348), (-0.3291, -0.5447, 0.6737), (-0.2935, -0.6439, 0.5998), (0.03572, -0.565, 0.7348), (-0.05395, -0.6341, 0.6737), (-0.141, -0.6934, 0.5998), (-0.416, 0.1284, 0.8191), (-0.4206, 0.0, 0.8258), (-0.416, -0.1284, 0.8191), (-0.5263, 0.2086, 0.7348), (-0.6197, 0.1446, 0.6737), (-0.7031, 0.08018, 0.5998), (-0.5263, -0.2086, 0.7348), (-0.6197, -0.1446, 0.6737), (-0.7031, -0.08018, 0.5998), (-0.00643, 0.4353, 0.8191), (-0.13, 0.4001, 0.8258), (-0.2507, 0.3559, 0.8191), (0.03572, 0.565, 0.7348), (-0.05395, 0.6341, 0.6737), (-0.141, 0.6934, 0.5998), (-0.361, 0.4361, 0.7348), (-0.3291, 0.5447, 0.6737), (-0.2935, 0.6439, 0.5998), (0.412, 0.1406, 0.8191), (0.3403, 0.2472, 0.8258), (0.2611, 0.3484, 0.8191), (0.5484, 0.1406, 0.7348), (0.5864, 0.2472, 0.6737), (0.6159, 0.3484, 0.5998), (0.3032, 0.4781, 0.7348), (0.4163, 0.4813, 0.6737), (0.5217, 0.4781, 0.5998), (3.785e-07, -7.153e-10, -0.9365), (0.6777, -0.4924, -0.4188), (-0.2588, -0.7967, -0.4188), (-0.8377, 1.192e-09, -0.4188), (-0.2588, 0.7967, -0.4188), (0.6777, 0.4924, -0.4188), (0.2588, -0.7967, 0.4188), (-0.6777, -0.4924, 0.4188), (-0.6777, 0.4924, 0.4188), (0.2588, 0.7967, 0.4188), (0.8377, 0.0, 0.4188), (-3.791e-07, -1.073e-09, 0.9365), (0.3974, -0.2887, -0.7949), (0.2456, -0.7559, -0.4913), (-0.1518, -0.4672, -0.7949), (0.3974, 0.2887, -0.7949), (0.7949, 4.139e-10, -0.4913), (-0.643, -0.4672, -0.4913), (-0.4912, -2.07e-10, -0.7949), (-0.643, 0.4672, -0.4913), (-0.1518, 0.4672, -0.7949), (0.2456, 0.7559, -0.4913), (0.8887, 0.2887, -2.255e-07), (0.8887, -0.2887, -2.253e-07), (0.5492, -0.7559, -6.85e-08), (-5.95e-10, -0.9344, -4.139e-10), (-0.5492, -0.7559, 6.861e-08), (-0.8887, -0.2887, 2.281e-07), (-0.8887, 0.2887, 2.262e-07), (-0.5492, 0.7559, 6.83e-08), (8.278e-10, 0.9344, 1.035e-10), (0.5492, 0.7559, -6.83e-08), (0.643, -0.4672, 0.4913), (-0.2456, -0.7559, 0.4913), (-0.7949, 8.278e-10, 0.4913), (-0.2456, 0.7559, 0.4913), (0.643, 0.4672, 0.4913), (0.4912, -4.139e-10, 0.7949), (0.1518, -0.4672, 0.7949), (-0.3974, -0.2887, 0.7949), (-0.3974, 0.2887, 0.7949), (0.1518, 0.4672, 0.7949)], [], [(0, 3, 4, 1), (1, 4, 652, 651), (3, 567, 568, 4), (4, 568, 920, 652), (0, 1, 5, 2), (2, 5, 745, 744), (1, 651, 650, 5), (5, 650, 932, 745), (0, 2, 6, 3), (3, 6, 566, 567), (2, 744, 743, 6), (6, 743, 934, 566), (7, 10, 11, 8), (8, 11, 562, 561), (10, 573, 574, 11), (11, 574, 921, 562), (7, 8, 12, 9), (9, 12, 754, 753), (8, 561, 560, 12), (12, 560, 932, 754), (7, 9, 13, 10), (10, 13, 572, 573), (9, 753, 752, 13), (13, 752, 936, 572), (14, 17, 18, 15), (15, 18, 568, 567), (17, 579, 580, 18), (18, 580, 920, 568), (14, 15, 19, 16), (16, 19, 763, 762), (15, 567, 566, 19), (19, 566, 934, 763), (14, 16, 20, 17), (17, 20, 578, 579), (16, 762, 761, 20), (20, 761, 938, 578), (21, 24, 25, 22), (22, 25, 580, 579), (24, 585, 586, 25), (25, 586, 920, 580), (21, 22, 26, 23), (23, 26, 772, 771), (22, 579, 578, 26), (26, 578, 938, 772), (21, 23, 27, 24), (24, 27, 584, 585), (23, 771, 770, 27), (27, 770, 940, 584), (28, 31, 32, 29), (29, 32, 586, 585), (31, 660, 661, 32), (32, 661, 920, 586), (28, 29, 33, 30), (30, 33, 781, 780), (29, 585, 584, 33), (33, 584, 940, 781), (28, 30, 34, 31), (31, 34, 659, 660), (30, 780, 779, 34), (34, 779, 935, 659), (35, 38, 39, 36), (36, 39, 574, 573), (38, 594, 595, 39), (39, 595, 921, 574), (35, 36, 40, 37), (37, 40, 790, 789), (36, 573, 572, 40), (40, 572, 936, 790), (35, 37, 41, 38), (38, 41, 593, 594), (37, 789, 788, 41), (41, 788, 943, 593), (42, 45, 46, 43), (43, 46, 565, 564), (45, 600, 601, 46), (46, 601, 922, 565), (42, 43, 47, 44), (44, 47, 799, 798), (43, 564, 563, 47), (47, 563, 933, 799), (42, 44, 48, 45), (45, 48, 599, 600), (44, 798, 797, 48), (48, 797, 945, 599), (49, 52, 53, 50), (50, 53, 577, 576), (52, 606, 607, 53), (53, 607, 923, 577), (49, 50, 54, 51), (51, 54, 808, 807), (50, 576, 575, 54), (54, 575, 937, 808), (49, 51, 55, 52), (52, 55, 605, 606), (51, 807, 806, 55), (55, 806, 947, 605), (56, 59, 60, 57), (57, 60, 583, 582), (59, 612, 613, 60), (60, 613, 924, 583), (56, 57, 61, 58), (58, 61, 817, 816), (57, 582, 581, 61), (61, 581, 939, 817), (56, 58, 62, 59), (59, 62, 611, 612), (58, 816, 815, 62), (62, 815, 949, 611), (63, 66, 67, 64), (64, 67, 589, 588), (66, 618, 619, 67), (67, 619, 925, 589), (63, 64, 68, 65), (65, 68, 826, 825), (64, 588, 587, 68), (68, 587, 941, 826), (63, 65, 69, 66), (66, 69, 617, 618), (65, 825, 824, 69), (69, 824, 951, 617), (70, 73, 74, 71), (71, 74, 595, 594), (73, 687, 688, 74), (74, 688, 921, 595), (70, 71, 75, 72), (72, 75, 835, 834), (71, 594, 593, 75), (75, 593, 943, 835), (70, 72, 76, 73), (73, 76, 686, 687), (72, 834, 833, 76), (76, 833, 944, 686), (77, 80, 81, 78), (78, 81, 601, 600), (80, 693, 694, 81), (81, 694, 922, 601), (77, 78, 82, 79), (79, 82, 844, 843), (78, 600, 599, 82), (82, 599, 945, 844), (77, 79, 83, 80), (80, 83, 692, 693), (79, 843, 842, 83), (83, 842, 946, 692), (84, 87, 88, 85), (85, 88, 607, 606), (87, 699, 700, 88), (88, 700, 923, 607), (84, 85, 89, 86), (86, 89, 853, 852), (85, 606, 605, 89), (89, 605, 947, 853), (84, 86, 90, 87), (87, 90, 698, 699), (86, 852, 851, 90), (90, 851, 948, 698), (91, 94, 95, 92), (92, 95, 613, 612), (94, 705, 706, 95), (95, 706, 924, 613), (91, 92, 96, 93), (93, 96, 862, 861), (92, 612, 611, 96), (96, 611, 949, 862), (91, 93, 97, 94), (94, 97, 704, 705), (93, 861, 860, 97), (97, 860, 950, 704), (98, 101, 102, 99), (99, 102, 619, 618), (101, 681, 682, 102), (102, 682, 925, 619), (98, 99, 103, 100), (100, 103, 871, 870), (99, 618, 617, 103), (103, 617, 951, 871), (98, 100, 104, 101), (101, 104, 680, 681), (100, 870, 869, 104), (104, 869, 942, 680), (105, 108, 109, 106), (106, 109, 622, 621), (108, 639, 640, 109), (109, 640, 926, 622), (105, 106, 110, 107), (107, 110, 880, 879), (106, 621, 620, 110), (110, 620, 952, 880), (105, 107, 111, 108), (108, 111, 638, 639), (107, 879, 878, 111), (111, 878, 958, 638), (112, 115, 116, 113), (113, 116, 625, 624), (115, 642, 643, 116), (116, 643, 927, 625), (112, 113, 117, 114), (114, 117, 889, 888), (113, 624, 623, 117), (117, 623, 953, 889), (112, 114, 118, 115), (115, 118, 641, 642), (114, 888, 887, 118), (118, 887, 959, 641), (119, 122, 123, 120), (120, 123, 628, 627), (122, 645, 646, 123), (123, 646, 928, 628), (119, 120, 124, 121), (121, 124, 898, 897), (120, 627, 626, 124), (124, 626, 954, 898), (119, 121, 125, 122), (122, 125, 644, 645), (121, 897, 896, 125), (125, 896, 960, 644), (126, 129, 130, 127), (127, 130, 631, 630), (129, 648, 649, 130), (130, 649, 929, 631), (126, 127, 131, 128), (128, 131, 907, 906), (127, 630, 629, 131), (131, 629, 955, 907), (126, 128, 132, 129), (129, 132, 647, 648), (128, 906, 905, 132), (132, 905, 961, 647), (133, 136, 137, 134), (134, 137, 634, 633), (136, 726, 727, 137), (137, 727, 930, 634), (133, 134, 138, 135), (135, 138, 916, 915), (134, 633, 632, 138), (138, 632, 956, 916), (133, 135, 139, 136), (136, 139, 725, 726), (135, 915, 914, 139), (139, 914, 957, 725), (140, 143, 144, 141), (141, 144, 740, 741), (143, 657, 656, 144), (144, 656, 934, 740), (140, 141, 145, 142), (142, 145, 563, 564), (141, 741, 742, 145), (145, 742, 933, 563), (140, 142, 146, 143), (143, 146, 658, 657), (142, 564, 565, 146), (146, 565, 922, 658), (147, 150, 151, 148), (148, 151, 743, 744), (150, 741, 740, 151), (151, 740, 934, 743), (147, 148, 152, 149), (149, 152, 748, 747), (148, 744, 745, 152), (152, 745, 932, 748), (147, 149, 153, 150), (150, 153, 742, 741), (149, 747, 746, 153), (153, 746, 933, 742), (154, 157, 158, 155), (155, 158, 560, 561), (157, 747, 748, 158), (158, 748, 932, 560), (154, 155, 159, 156), (156, 159, 655, 654), (155, 561, 562, 159), (159, 562, 921, 655), (154, 156, 160, 157), (157, 160, 746, 747), (156, 654, 653, 160), (160, 653, 933, 746), (161, 164, 165, 162), (162, 165, 749, 750), (164, 663, 662, 165), (165, 662, 936, 749), (161, 162, 166, 163), (163, 166, 569, 570), (162, 750, 751, 166), (166, 751, 935, 569), (161, 163, 167, 164), (164, 167, 664, 663), (163, 570, 571, 167), (167, 571, 925, 664), (168, 171, 172, 169), (169, 172, 752, 753), (171, 750, 749, 172), (172, 749, 936, 752), (168, 169, 173, 170), (170, 173, 757, 756), (169, 753, 754, 173), (173, 754, 932, 757), (168, 170, 174, 171), (171, 174, 751, 750), (170, 756, 755, 174), (174, 755, 935, 751), (175, 178, 179, 176), (176, 179, 650, 651), (178, 756, 757, 179), (179, 757, 932, 650), (175, 176, 180, 177), (177, 180, 661, 660), (176, 651, 652, 180), (180, 652, 920, 661), (175, 177, 181, 178), (178, 181, 755, 756), (177, 660, 659, 181), (181, 659, 935, 755), (182, 185, 186, 183), (183, 186, 758, 759), (185, 669, 668, 186), (186, 668, 938, 758), (182, 183, 187, 184), (184, 187, 575, 576), (183, 759, 760, 187), (187, 760, 937, 575), (182, 184, 188, 185), (185, 188, 670, 669), (184, 576, 577, 188), (188, 577, 923, 670), (189, 192, 193, 190), (190, 193, 761, 762), (192, 759, 758, 193), (193, 758, 938, 761), (189, 190, 194, 191), (191, 194, 766, 765), (190, 762, 763, 194), (194, 763, 934, 766), (189, 191, 195, 192), (192, 195, 760, 759), (191, 765, 764, 195), (195, 764, 937, 760), (196, 199, 200, 197), (197, 200, 656, 657), (199, 765, 766, 200), (200, 766, 934, 656), (196, 197, 201, 198), (198, 201, 667, 666), (197, 657, 658, 201), (201, 658, 922, 667), (196, 198, 202, 199), (199, 202, 764, 765), (198, 666, 665, 202), (202, 665, 937, 764), (203, 206, 207, 204), (204, 207, 767, 768), (206, 675, 674, 207), (207, 674, 940, 767), (203, 204, 208, 205), (205, 208, 581, 582), (204, 768, 769, 208), (208, 769, 939, 581), (203, 205, 209, 206), (206, 209, 676, 675), (205, 582, 583, 209), (209, 583, 924, 676), (210, 213, 214, 211), (211, 214, 770, 771), (213, 768, 767, 214), (214, 767, 940, 770), (210, 211, 215, 212), (212, 215, 775, 774), (211, 771, 772, 215), (215, 772, 938, 775), (210, 212, 216, 213), (213, 216, 769, 768), (212, 774, 773, 216), (216, 773, 939, 769), (217, 220, 221, 218), (218, 221, 668, 669), (220, 774, 775, 221), (221, 775, 938, 668), (217, 218, 222, 219), (219, 222, 673, 672), (218, 669, 670, 222), (222, 670, 923, 673), (217, 219, 223, 220), (220, 223, 773, 774), (219, 672, 671, 223), (223, 671, 939, 773), (224, 227, 228, 225), (225, 228, 776, 777), (227, 570, 569, 228), (228, 569, 935, 776), (224, 225, 229, 226), (226, 229, 587, 588), (225, 777, 778, 229), (229, 778, 941, 587), (224, 226, 230, 227), (227, 230, 571, 570), (226, 588, 589, 230), (230, 589, 925, 571), (231, 234, 235, 232), (232, 235, 779, 780), (234, 777, 776, 235), (235, 776, 935, 779), (231, 232, 236, 233), (233, 236, 784, 783), (232, 780, 781, 236), (236, 781, 940, 784), (231, 233, 237, 234), (234, 237, 778, 777), (233, 783, 782, 237), (237, 782, 941, 778), (238, 241, 242, 239), (239, 242, 674, 675), (241, 783, 784, 242), (242, 784, 940, 674), (238, 239, 243, 240), (240, 243, 679, 678), (239, 675, 676, 243), (243, 676, 924, 679), (238, 240, 244, 241), (241, 244, 782, 783), (240, 678, 677, 244), (244, 677, 941, 782), (245, 248, 249, 246), (246, 249, 785, 786), (248, 684, 683, 249), (249, 683, 943, 785), (245, 246, 250, 247), (247, 250, 590, 591), (246, 786, 787, 250), (250, 787, 942, 590), (245, 247, 251, 248), (248, 251, 685, 684), (247, 591, 592, 251), (251, 592, 930, 685), (252, 255, 256, 253), (253, 256, 788, 789), (255, 786, 785, 256), (256, 785, 943, 788), (252, 253, 257, 254), (254, 257, 793, 792), (253, 789, 790, 257), (257, 790, 936, 793), (252, 254, 258, 255), (255, 258, 787, 786), (254, 792, 791, 258), (258, 791, 942, 787), (259, 262, 263, 260), (260, 263, 662, 663), (262, 792, 793, 263), (263, 793, 936, 662), (259, 260, 264, 261), (261, 264, 682, 681), (260, 663, 664, 264), (264, 664, 925, 682), (259, 261, 265, 262), (262, 265, 791, 792), (261, 681, 680, 265), (265, 680, 942, 791), (266, 269, 270, 267), (267, 270, 794, 795), (269, 690, 689, 270), (270, 689, 945, 794), (266, 267, 271, 268), (268, 271, 596, 597), (267, 795, 796, 271), (271, 796, 944, 596), (266, 268, 272, 269), (269, 272, 691, 690), (268, 597, 598, 272), (272, 598, 926, 691), (273, 276, 277, 274), (274, 277, 797, 798), (276, 795, 794, 277), (277, 794, 945, 797), (273, 274, 278, 275), (275, 278, 802, 801), (274, 798, 799, 278), (278, 799, 933, 802), (273, 275, 279, 276), (276, 279, 796, 795), (275, 801, 800, 279), (279, 800, 944, 796), (280, 283, 284, 281), (281, 284, 653, 654), (283, 801, 802, 284), (284, 802, 933, 653), (280, 281, 285, 282), (282, 285, 688, 687), (281, 654, 655, 285), (285, 655, 921, 688), (280, 282, 286, 283), (283, 286, 800, 801), (282, 687, 686, 286), (286, 686, 944, 800), (287, 290, 291, 288), (288, 291, 803, 804), (290, 696, 695, 291), (291, 695, 947, 803), (287, 288, 292, 289), (289, 292, 602, 603), (288, 804, 805, 292), (292, 805, 946, 602), (287, 289, 293, 290), (290, 293, 697, 696), (289, 603, 604, 293), (293, 604, 927, 697), (294, 297, 298, 295), (295, 298, 806, 807), (297, 804, 803, 298), (298, 803, 947, 806), (294, 295, 299, 296), (296, 299, 811, 810), (295, 807, 808, 299), (299, 808, 937, 811), (294, 296, 300, 297), (297, 300, 805, 804), (296, 810, 809, 300), (300, 809, 946, 805), (301, 304, 305, 302), (302, 305, 665, 666), (304, 810, 811, 305), (305, 811, 937, 665), (301, 302, 306, 303), (303, 306, 694, 693), (302, 666, 667, 306), (306, 667, 922, 694), (301, 303, 307, 304), (304, 307, 809, 810), (303, 693, 692, 307), (307, 692, 946, 809), (308, 311, 312, 309), (309, 312, 812, 813), (311, 702, 701, 312), (312, 701, 949, 812), (308, 309, 313, 310), (310, 313, 608, 609), (309, 813, 814, 313), (313, 814, 948, 608), (308, 310, 314, 311), (311, 314, 703, 702), (310, 609, 610, 314), (314, 610, 928, 703), (315, 318, 319, 316), (316, 319, 815, 816), (318, 813, 812, 319), (319, 812, 949, 815), (315, 316, 320, 317), (317, 320, 820, 819), (316, 816, 817, 320), (320, 817, 939, 820), (315, 317, 321, 318), (318, 321, 814, 813), (317, 819, 818, 321), (321, 818, 948, 814), (322, 325, 326, 323), (323, 326, 671, 672), (325, 819, 820, 326), (326, 820, 939, 671), (322, 323, 327, 324), (324, 327, 700, 699), (323, 672, 673, 327), (327, 673, 923, 700), (322, 324, 328, 325), (325, 328, 818, 819), (324, 699, 698, 328), (328, 698, 948, 818), (329, 332, 333, 330), (330, 333, 821, 822), (332, 708, 707, 333), (333, 707, 951, 821), (329, 330, 334, 331), (331, 334, 614, 615), (330, 822, 823, 334), (334, 823, 950, 614), (329, 331, 335, 332), (332, 335, 709, 708), (331, 615, 616, 335), (335, 616, 929, 709), (336, 339, 340, 337), (337, 340, 824, 825), (339, 822, 821, 340), (340, 821, 951, 824), (336, 337, 341, 338), (338, 341, 829, 828), (337, 825, 826, 341), (341, 826, 941, 829), (336, 338, 342, 339), (339, 342, 823, 822), (338, 828, 827, 342), (342, 827, 950, 823), (343, 346, 347, 344), (344, 347, 677, 678), (346, 828, 829, 347), (347, 829, 941, 677), (343, 344, 348, 345), (345, 348, 706, 705), (344, 678, 679, 348), (348, 679, 924, 706), (343, 345, 349, 346), (346, 349, 827, 828), (345, 705, 704, 349), (349, 704, 950, 827), (350, 353, 354, 351), (351, 354, 830, 831), (353, 597, 596, 354), (354, 596, 944, 830), (350, 351, 355, 352), (352, 355, 620, 621), (351, 831, 832, 355), (355, 832, 952, 620), (350, 352, 356, 353), (353, 356, 598, 597), (352, 621, 622, 356), (356, 622, 926, 598), (357, 360, 361, 358), (358, 361, 833, 834), (360, 831, 830, 361), (361, 830, 944, 833), (357, 358, 362, 359), (359, 362, 838, 837), (358, 834, 835, 362), (362, 835, 943, 838), (357, 359, 363, 360), (360, 363, 832, 831), (359, 837, 836, 363), (363, 836, 952, 832), (364, 367, 368, 365), (365, 368, 683, 684), (367, 837, 838, 368), (368, 838, 943, 683), (364, 365, 369, 366), (366, 369, 712, 711), (365, 684, 685, 369), (369, 685, 930, 712), (364, 366, 370, 367), (367, 370, 836, 837), (366, 711, 710, 370), (370, 710, 952, 836), (371, 374, 375, 372), (372, 375, 839, 840), (374, 603, 602, 375), (375, 602, 946, 839), (371, 372, 376, 373), (373, 376, 623, 624), (372, 840, 841, 376), (376, 841, 953, 623), (371, 373, 377, 374), (374, 377, 604, 603), (373, 624, 625, 377), (377, 625, 927, 604), (378, 381, 382, 379), (379, 382, 842, 843), (381, 840, 839, 382), (382, 839, 946, 842), (378, 379, 383, 380), (380, 383, 847, 846), (379, 843, 844, 383), (383, 844, 945, 847), (378, 380, 384, 381), (381, 384, 841, 840), (380, 846, 845, 384), (384, 845, 953, 841), (385, 388, 389, 386), (386, 389, 689, 690), (388, 846, 847, 389), (389, 847, 945, 689), (385, 386, 390, 387), (387, 390, 715, 714), (386, 690, 691, 390), (390, 691, 926, 715), (385, 387, 391, 388), (388, 391, 845, 846), (387, 714, 713, 391), (391, 713, 953, 845), (392, 395, 396, 393), (393, 396, 848, 849), (395, 609, 608, 396), (396, 608, 948, 848), (392, 393, 397, 394), (394, 397, 626, 627), (393, 849, 850, 397), (397, 850, 954, 626), (392, 394, 398, 395), (395, 398, 610, 609), (394, 627, 628, 398), (398, 628, 928, 610), (399, 402, 403, 400), (400, 403, 851, 852), (402, 849, 848, 403), (403, 848, 948, 851), (399, 400, 404, 401), (401, 404, 856, 855), (400, 852, 853, 404), (404, 853, 947, 856), (399, 401, 405, 402), (402, 405, 850, 849), (401, 855, 854, 405), (405, 854, 954, 850), (406, 409, 410, 407), (407, 410, 695, 696), (409, 855, 856, 410), (410, 856, 947, 695), (406, 407, 411, 408), (408, 411, 718, 717), (407, 696, 697, 411), (411, 697, 927, 718), (406, 408, 412, 409), (409, 412, 854, 855), (408, 717, 716, 412), (412, 716, 954, 854), (413, 416, 417, 414), (414, 417, 857, 858), (416, 615, 614, 417), (417, 614, 950, 857), (413, 414, 418, 415), (415, 418, 629, 630), (414, 858, 859, 418), (418, 859, 955, 629), (413, 415, 419, 416), (416, 419, 616, 615), (415, 630, 631, 419), (419, 631, 929, 616), (420, 423, 424, 421), (421, 424, 860, 861), (423, 858, 857, 424), (424, 857, 950, 860), (420, 421, 425, 422), (422, 425, 865, 864), (421, 861, 862, 425), (425, 862, 949, 865), (420, 422, 426, 423), (423, 426, 859, 858), (422, 864, 863, 426), (426, 863, 955, 859), (427, 430, 431, 428), (428, 431, 701, 702), (430, 864, 865, 431), (431, 865, 949, 701), (427, 428, 432, 429), (429, 432, 721, 720), (428, 702, 703, 432), (432, 703, 928, 721), (427, 429, 433, 430), (430, 433, 863, 864), (429, 720, 719, 433), (433, 719, 955, 863), (434, 437, 438, 435), (435, 438, 866, 867), (437, 591, 590, 438), (438, 590, 942, 866), (434, 435, 439, 436), (436, 439, 632, 633), (435, 867, 868, 439), (439, 868, 956, 632), (434, 436, 440, 437), (437, 440, 592, 591), (436, 633, 634, 440), (440, 634, 930, 592), (441, 444, 445, 442), (442, 445, 869, 870), (444, 867, 866, 445), (445, 866, 942, 869), (441, 442, 446, 443), (443, 446, 874, 873), (442, 870, 871, 446), (446, 871, 951, 874), (441, 443, 447, 444), (444, 447, 868, 867), (443, 873, 872, 447), (447, 872, 956, 868), (448, 451, 452, 449), (449, 452, 707, 708), (451, 873, 874, 452), (452, 874, 951, 707), (448, 449, 453, 450), (450, 453, 724, 723), (449, 708, 709, 453), (453, 709, 929, 724), (448, 450, 454, 451), (451, 454, 872, 873), (450, 723, 722, 454), (454, 722, 956, 872), (455, 458, 459, 456), (456, 459, 875, 876), (458, 729, 728, 459), (459, 728, 958, 875), (455, 456, 460, 457), (457, 460, 635, 636), (456, 876, 877, 460), (460, 877, 957, 635), (455, 457, 461, 458), (458, 461, 730, 729), (457, 636, 637, 461), (461, 637, 931, 730), (462, 465, 466, 463), (463, 466, 878, 879), (465, 876, 875, 466), (466, 875, 958, 878), (462, 463, 467, 464), (464, 467, 883, 882), (463, 879, 880, 467), (467, 880, 952, 883), (462, 464, 468, 465), (465, 468, 877, 876), (464, 882, 881, 468), (468, 881, 957, 877), (469, 472, 473, 470), (470, 473, 710, 711), (472, 882, 883, 473), (473, 883, 952, 710), (469, 470, 474, 471), (471, 474, 727, 726), (470, 711, 712, 474), (474, 712, 930, 727), (469, 471, 475, 472), (472, 475, 881, 882), (471, 726, 725, 475), (475, 725, 957, 881), (476, 479, 480, 477), (477, 480, 884, 885), (479, 732, 731, 480), (480, 731, 959, 884), (476, 477, 481, 478), (478, 481, 728, 729), (477, 885, 886, 481), (481, 886, 958, 728), (476, 478, 482, 479), (479, 482, 733, 732), (478, 729, 730, 482), (482, 730, 931, 733), (483, 486, 487, 484), (484, 487, 887, 888), (486, 885, 884, 487), (487, 884, 959, 887), (483, 484, 488, 485), (485, 488, 892, 891), (484, 888, 889, 488), (488, 889, 953, 892), (483, 485, 489, 486), (486, 489, 886, 885), (485, 891, 890, 489), (489, 890, 958, 886), (490, 493, 494, 491), (491, 494, 713, 714), (493, 891, 892, 494), (494, 892, 953, 713), (490, 491, 495, 492), (492, 495, 640, 639), (491, 714, 715, 495), (495, 715, 926, 640), (490, 492, 496, 493), (493, 496, 890, 891), (492, 639, 638, 496), (496, 638, 958, 890), (497, 500, 501, 498), (498, 501, 893, 894), (500, 735, 734, 501), (501, 734, 960, 893), (497, 498, 502, 499), (499, 502, 731, 732), (498, 894, 895, 502), (502, 895, 959, 731), (497, 499, 503, 500), (500, 503, 736, 735), (499, 732, 733, 503), (503, 733, 931, 736), (504, 507, 508, 505), (505, 508, 896, 897), (507, 894, 893, 508), (508, 893, 960, 896), (504, 505, 509, 506), (506, 509, 901, 900), (505, 897, 898, 509), (509, 898, 954, 901), (504, 506, 510, 507), (507, 510, 895, 894), (506, 900, 899, 510), (510, 899, 959, 895), (511, 514, 515, 512), (512, 515, 716, 717), (514, 900, 901, 515), (515, 901, 954, 716), (511, 512, 516, 513), (513, 516, 643, 642), (512, 717, 718, 516), (516, 718, 927, 643), (511, 513, 517, 514), (514, 517, 899, 900), (513, 642, 641, 517), (517, 641, 959, 899), (518, 521, 522, 519), (519, 522, 902, 903), (521, 738, 737, 522), (522, 737, 961, 902), (518, 519, 523, 520), (520, 523, 734, 735), (519, 903, 904, 523), (523, 904, 960, 734), (518, 520, 524, 521), (521, 524, 739, 738), (520, 735, 736, 524), (524, 736, 931, 739), (525, 528, 529, 526), (526, 529, 905, 906), (528, 903, 902, 529), (529, 902, 961, 905), (525, 526, 530, 527), (527, 530, 910, 909), (526, 906, 907, 530), (530, 907, 955, 910), (525, 527, 531, 528), (528, 531, 904, 903), (527, 909, 908, 531), (531, 908, 960, 904), (532, 535, 536, 533), (533, 536, 719, 720), (535, 909, 910, 536), (536, 910, 955, 719), (532, 533, 537, 534), (534, 537, 646, 645), (533, 720, 721, 537), (537, 721, 928, 646), (532, 534, 538, 535), (535, 538, 908, 909), (534, 645, 644, 538), (538, 644, 960, 908), (539, 542, 543, 540), (540, 543, 911, 912), (542, 636, 635, 543), (543, 635, 957, 911), (539, 540, 544, 541), (541, 544, 737, 738), (540, 912, 913, 544), (544, 913, 961, 737), (539, 541, 545, 542), (542, 545, 637, 636), (541, 738, 739, 545), (545, 739, 931, 637), (546, 549, 550, 547), (547, 550, 914, 915), (549, 912, 911, 550), (550, 911, 957, 914), (546, 547, 551, 548), (548, 551, 919, 918), (547, 915, 916, 551), (551, 916, 956, 919), (546, 548, 552, 549), (549, 552, 913, 912), (548, 918, 917, 552), (552, 917, 961, 913), (553, 556, 557, 554), (554, 557, 722, 723), (556, 918, 919, 557), (557, 919, 956, 722), (553, 554, 558, 555), (555, 558, 649, 648), (554, 723, 724, 558), (558, 724, 929, 649), (553, 555, 559, 556), (556, 559, 917, 918), (555, 648, 647, 559), (559, 647, 961, 917)])
me_icosphere.materials.append(mat_material_001)
me_icosphere.use_remesh_preserve_volume = False
me_icosphere.use_remesh_preserve_attributes = False
me_icosphere.use_mirror_vertex_groups = False
me_icosphere.update()
me_cube_001 = bpy.data.meshes.new('Cube.001')
me_cube_001.from_pydata([(-1.0, -1.0, -1.0), (-1.0, 1.0, -1.0), (1.0, 1.0, -1.0), (1.0, -1.0, -1.0), (-1.0, -1.0, 1.0), (-1.0, 1.0, 1.0), (1.0, 1.0, 1.0), (1.0, -1.0, 1.0)], [], [(4, 5, 1, 0), (5, 6, 2, 1), (6, 7, 3, 2), (7, 4, 0, 3), (0, 1, 2, 3), (7, 6, 5, 4)])
me_cube_001.materials.append(mat_material_003)
me_cube_001.use_remesh_preserve_volume = False
me_cube_001.use_remesh_preserve_attributes = False
me_cube_001.use_mirror_vertex_groups = False
me_cube_001.update()

# ---- objects
ob_icosphere = bpy.data.objects.new('Icosphere', me_icosphere)
ob_cube = bpy.data.objects.new('Cube', me_cube_001)
ob_lamp = bpy.data.objects.new('Lamp', light_lamp)
ob_camera = bpy.data.objects.new('Camera', cam_camera)

# ---- transforms, parenting, visibility, modifiers, constraints
ob_icosphere.location = (0.0, 0.0, -0.3667)
ob_icosphere.lineart.crease_threshold = 0.0
_m = ob_icosphere.modifiers.new('Fluid', 'FLUID')
_m.fluid_type = 'FLOW'
ob_cube.location = (0.0, 0.0, 0.0)
ob_cube.scale = (2.435, 2.435, 2.435)
ob_cube.display_type = 'WIRE'
ob_cube.lineart.crease_threshold = 0.0
_m = ob_cube.modifiers.new('Fluid', 'FLUID')
_m.fluid_type = 'DOMAIN'
ob_lamp.location = (4.076, 1.005, 5.904)
ob_lamp.rotation_euler = (0.6503, 0.05522, 1.866)
ob_lamp.lock_rotations_4d = False
ob_lamp.empty_display_type = 'ARROWS'
ob_lamp.color = (0.0, 0.0, 0.0, 0.0)
ob_lamp.lineart.crease_threshold = 0.0
ob_camera.location = (0.0, 0.0, 7.656)
ob_camera.lock_rotations_4d = False
ob_camera.empty_display_type = 'ARROWS'
ob_camera.color = (0.0, 0.0, 0.0, 0.0)
ob_camera.display_type = 'WIRE'
ob_camera.lineart.crease_threshold = 0.0

# ---- collection membership
col_collection_1.objects.link(ob_icosphere)
col_collection_1.objects.link(ob_cube)
col_collection_1.objects.link(ob_lamp)
col_collection_1.objects.link(ob_camera)

# ---- scene / render settings (as saved in the file)
scene.camera = ob_camera
scene.frame_start = 1; scene.frame_end = 49; scene.frame_set(9)
scene.render.engine = 'BLENDER_EEVEE_NEXT'
scene.render.image_settings.color_mode = 'RGB'
scene.render.image_settings.compression = 90
scene.render.resolution_x = 100
scene.render.resolution_y = 100
scene.render.resolution_percentage = 50
scene.render.dither_intensity = 0.0
scene.cycles.use_denoising = False
scene.cycles.samples = 10
scene.cycles.sampling_pattern = 'TABULATED_SOBOL'
scene.cycles.light_sampling_threshold = 0.0
scene.cycles.use_adaptive_sampling = False
scene.cycles.use_light_tree = False
scene.cycles.blur_glossy = 0.0
scene.cycles.volume_bounces = 1
scene.cycles.pixel_filter_type = 'GAUSSIAN'
scene.cycles.sample_clamp_indirect = 0.0
scene.view_settings.view_transform = 'Standard'
bpy.context.view_layer.update()
